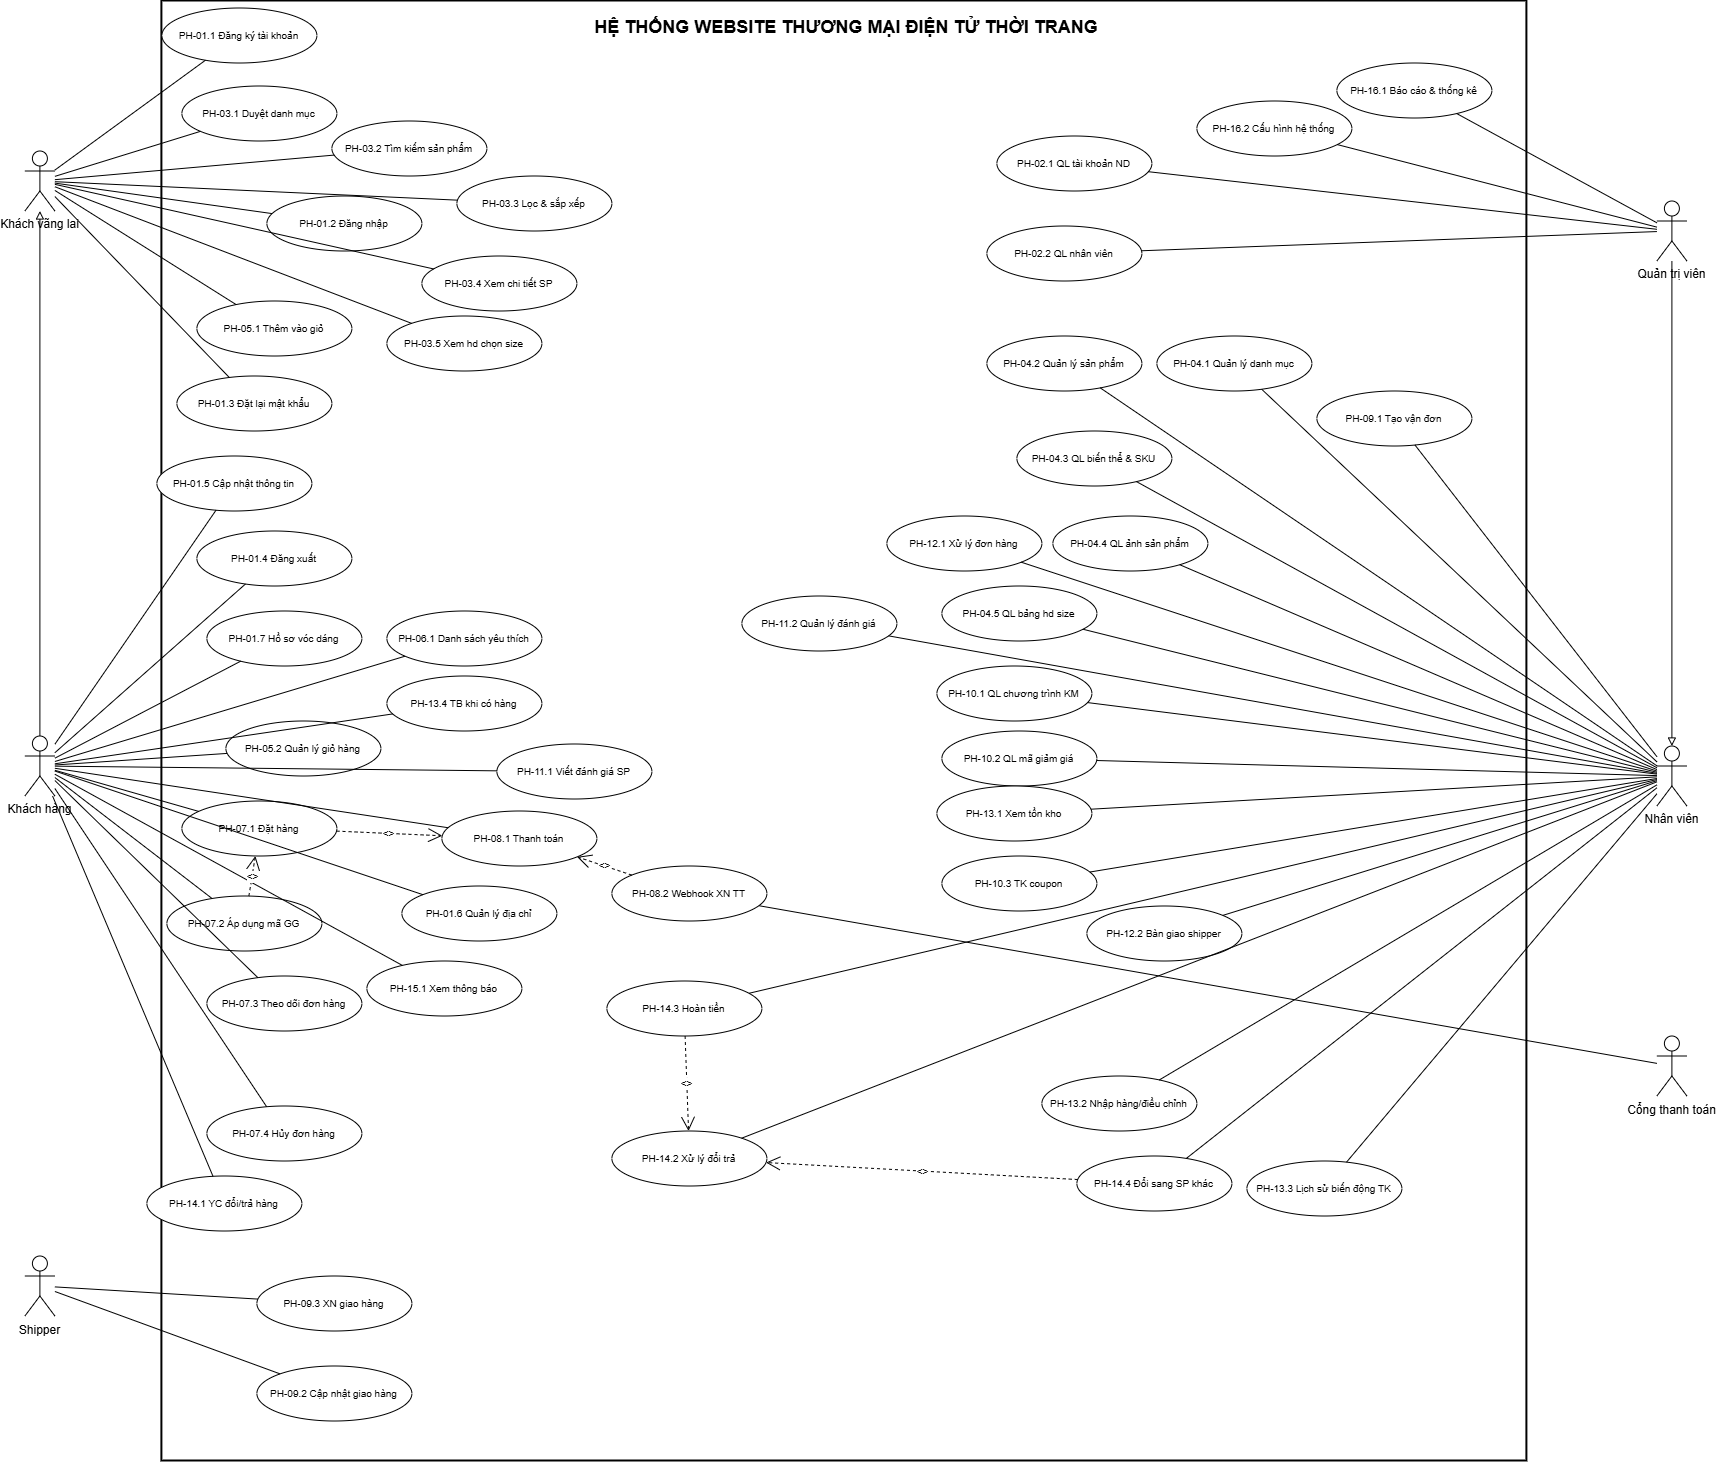

The diagram above was exported from draw.io. Its source (the exported page's mxGraphModel, read from the mxfile embedded in the PNG):
<mxGraphModel dx="1932" dy="888" grid="1" gridSize="10" guides="1" tooltips="1" connect="1" arrows="1" fold="1" page="1" pageScale="1" pageWidth="827" pageHeight="1169" math="0" shadow="0">
  <root>
    <mxCell id="0" />
    <mxCell id="1" parent="0" />
    <mxCell id="2" parent="1" style="rounded=0;whiteSpace=wrap;html=1;fillColor=none;strokeColor=#000000;strokeWidth=2;" value="" vertex="1">
      <mxGeometry height="1460" width="1365" x="195" y="55" as="geometry" />
    </mxCell>
    <mxCell id="3" parent="1" style="text;html=1;strokeColor=none;fillColor=none;align=center;verticalAlign=middle;whiteSpace=wrap;rounded=0;fontStyle=1;fontSize=18;" value="HỆ THỐNG WEBSITE THƯƠNG MẠI ĐIỆN TỬ THỜI TRANG" vertex="1">
      <mxGeometry height="40" width="1000" x="380" y="62" as="geometry" />
    </mxCell>
    <mxCell id="10" parent="1" style="shape=umlActor;verticalLabelPosition=bottom;verticalAlign=top;html=1;outlineConnect=0;" value="Khách vãng lai" vertex="1">
      <mxGeometry height="60" width="30" x="58" y="205" as="geometry" />
    </mxCell>
    <mxCell id="11" parent="1" style="shape=umlActor;verticalLabelPosition=bottom;verticalAlign=top;html=1;outlineConnect=0;" value="Khách hàng" vertex="1">
      <mxGeometry height="60" width="30" x="58" y="790" as="geometry" />
    </mxCell>
    <mxCell id="12" parent="1" style="shape=umlActor;verticalLabelPosition=bottom;verticalAlign=top;html=1;outlineConnect=0;" value="Shipper" vertex="1">
      <mxGeometry height="60" width="30" x="58" y="1310" as="geometry" />
    </mxCell>
    <mxCell id="13" parent="1" style="shape=umlActor;verticalLabelPosition=bottom;verticalAlign=top;html=1;outlineConnect=0;" value="Nhân viên" vertex="1">
      <mxGeometry height="60" width="30" x="1690" y="800" as="geometry" />
    </mxCell>
    <mxCell id="14" parent="1" style="shape=umlActor;verticalLabelPosition=bottom;verticalAlign=top;html=1;outlineConnect=0;" value="Quản trị viên" vertex="1">
      <mxGeometry height="60" width="30" x="1690" y="255" as="geometry" />
    </mxCell>
    <mxCell id="15" parent="1" style="shape=umlActor;verticalLabelPosition=bottom;verticalAlign=top;html=1;outlineConnect=0;" value="Cổng thanh toán" vertex="1">
      <mxGeometry height="60" width="30" x="1690" y="1090" as="geometry" />
    </mxCell>
    <mxCell id="200" edge="1" parent="1" source="11" style="endArrow=block;endFill=0;html=1;rounded=0;" target="10">
      <mxGeometry relative="1" as="geometry" />
    </mxCell>
    <mxCell id="201" edge="1" parent="1" source="14" style="endArrow=block;endFill=0;html=1;rounded=0;" target="13">
      <mxGeometry relative="1" as="geometry" />
    </mxCell>
    <mxCell id="20" parent="1" style="ellipse;whiteSpace=wrap;html=1;fontSize=10;" value="PH-01.1 Đăng ký tài khoản" vertex="1">
      <mxGeometry height="55" width="155" x="195" y="62" as="geometry" />
    </mxCell>
    <mxCell id="21" parent="1" style="ellipse;whiteSpace=wrap;html=1;fontSize=10;" value="PH-01.2 Đăng nhập" vertex="1">
      <mxGeometry height="55" width="155" x="300" y="250" as="geometry" />
    </mxCell>
    <mxCell id="22" parent="1" style="ellipse;whiteSpace=wrap;html=1;fontSize=10;" value="PH-01.3 Đặt lại mật khẩu" vertex="1">
      <mxGeometry height="55" width="155" x="210" y="430" as="geometry" />
    </mxCell>
    <mxCell id="23" parent="1" style="ellipse;whiteSpace=wrap;html=1;fontSize=10;" value="PH-01.4 Đăng xuất" vertex="1">
      <mxGeometry height="55" width="155" x="230" y="585" as="geometry" />
    </mxCell>
    <mxCell id="24" parent="1" style="ellipse;whiteSpace=wrap;html=1;fontSize=10;" value="PH-01.5 Cập nhật thông tin" vertex="1">
      <mxGeometry height="55" width="155" x="190" y="510" as="geometry" />
    </mxCell>
    <mxCell id="25" parent="1" style="ellipse;whiteSpace=wrap;html=1;fontSize=10;" value="PH-01.6 Quản lý địa chỉ" vertex="1">
      <mxGeometry height="55" width="155" x="435" y="940" as="geometry" />
    </mxCell>
    <mxCell id="26" parent="1" style="ellipse;whiteSpace=wrap;html=1;fontSize=10;" value="PH-01.7 Hồ sơ vóc dáng" vertex="1">
      <mxGeometry height="55" width="155" x="240" y="665" as="geometry" />
    </mxCell>
    <mxCell id="30" parent="1" style="ellipse;whiteSpace=wrap;html=1;fontSize=10;" value="PH-03.1 Duyệt danh mục" vertex="1">
      <mxGeometry height="55" width="155" x="215" y="140" as="geometry" />
    </mxCell>
    <mxCell id="31" parent="1" style="ellipse;whiteSpace=wrap;html=1;fontSize=10;" value="PH-03.2 Tìm kiếm sản phẩm" vertex="1">
      <mxGeometry height="55" width="155" x="365" y="175" as="geometry" />
    </mxCell>
    <mxCell id="32" parent="1" style="ellipse;whiteSpace=wrap;html=1;fontSize=10;" value="PH-03.3 Lọc &amp; sắp xếp" vertex="1">
      <mxGeometry height="55" width="155" x="490" y="230" as="geometry" />
    </mxCell>
    <mxCell id="33" parent="1" style="ellipse;whiteSpace=wrap;html=1;fontSize=10;" value="PH-03.4 Xem chi tiết SP" vertex="1">
      <mxGeometry height="55" width="155" x="455" y="310" as="geometry" />
    </mxCell>
    <mxCell id="34" parent="1" style="ellipse;whiteSpace=wrap;html=1;fontSize=10;" value="PH-03.5 Xem hd chọn size" vertex="1">
      <mxGeometry height="55" width="155" x="420" y="370" as="geometry" />
    </mxCell>
    <mxCell id="70" parent="1" style="ellipse;whiteSpace=wrap;html=1;fontSize=10;" value="PH-11.1 Viết đánh giá SP" vertex="1">
      <mxGeometry height="55" width="155" x="530" y="798" as="geometry" />
    </mxCell>
    <mxCell id="71" parent="1" style="ellipse;whiteSpace=wrap;html=1;fontSize=10;" value="PH-11.2 Quản lý đánh giá" vertex="1">
      <mxGeometry height="55" width="155" x="775" y="650" as="geometry" />
    </mxCell>
    <mxCell id="40" parent="1" style="ellipse;whiteSpace=wrap;html=1;fontSize=10;" value="PH-05.1 Thêm vào giỏ" vertex="1">
      <mxGeometry height="55" width="155" x="230" y="355" as="geometry" />
    </mxCell>
    <mxCell id="41" parent="1" style="ellipse;whiteSpace=wrap;html=1;fontSize=10;" value="PH-05.2 Quản lý giỏ hàng" vertex="1">
      <mxGeometry height="55" width="155" x="259" y="775" as="geometry" />
    </mxCell>
    <mxCell id="45" parent="1" style="ellipse;whiteSpace=wrap;html=1;fontSize=10;" value="PH-06.1 Danh sách yêu thích" vertex="1">
      <mxGeometry height="55" width="155" x="420" y="665" as="geometry" />
    </mxCell>
    <mxCell id="75" parent="1" style="ellipse;whiteSpace=wrap;html=1;fontSize=10;" value="PH-13.4 TB khi có hàng" vertex="1">
      <mxGeometry height="55" width="155" x="420" y="730" as="geometry" />
    </mxCell>
    <mxCell id="50" parent="1" style="ellipse;whiteSpace=wrap;html=1;fontSize=10;" value="PH-07.1 Đặt hàng" vertex="1">
      <mxGeometry height="55" width="155" x="215" y="855" as="geometry" />
    </mxCell>
    <mxCell id="51" parent="1" style="ellipse;whiteSpace=wrap;html=1;fontSize=10;" value="PH-07.2 Áp dụng mã GG" vertex="1">
      <mxGeometry height="55" width="155" x="200" y="950" as="geometry" />
    </mxCell>
    <mxCell id="52" parent="1" style="ellipse;whiteSpace=wrap;html=1;fontSize=10;" value="PH-07.3 Theo dõi đơn hàng" vertex="1">
      <mxGeometry height="55" width="155" x="240" y="1030" as="geometry" />
    </mxCell>
    <mxCell id="53" parent="1" style="ellipse;whiteSpace=wrap;html=1;fontSize=10;" value="PH-07.4 Hủy đơn hàng" vertex="1">
      <mxGeometry height="55" width="155" x="240" y="1160" as="geometry" />
    </mxCell>
    <mxCell id="60" parent="1" style="ellipse;whiteSpace=wrap;html=1;fontSize=10;" value="PH-08.1 Thanh toán" vertex="1">
      <mxGeometry height="55" width="155" x="475" y="865" as="geometry" />
    </mxCell>
    <mxCell id="61" parent="1" style="ellipse;whiteSpace=wrap;html=1;fontSize=10;" value="PH-08.2 Webhook XN TT" vertex="1">
      <mxGeometry height="55" width="155" x="645" y="920" as="geometry" />
    </mxCell>
    <mxCell id="85" parent="1" style="ellipse;whiteSpace=wrap;html=1;fontSize=10;" value="PH-15.1 Xem thông báo" vertex="1">
      <mxGeometry height="55" width="155" x="400" y="1015" as="geometry" />
    </mxCell>
    <mxCell id="80" parent="1" style="ellipse;whiteSpace=wrap;html=1;fontSize=10;" value="PH-14.1 YC đổi/trả hàng" vertex="1">
      <mxGeometry height="55" width="155" x="180" y="1230" as="geometry" />
    </mxCell>
    <mxCell id="81" parent="1" style="ellipse;whiteSpace=wrap;html=1;fontSize=10;" value="PH-14.2 Xử lý đổi trả" vertex="1">
      <mxGeometry height="55" width="155" x="645" y="1185" as="geometry" />
    </mxCell>
    <mxCell id="82" parent="1" style="ellipse;whiteSpace=wrap;html=1;fontSize=10;" value="PH-14.3 Hoàn tiền" vertex="1">
      <mxGeometry height="55" width="155" x="640" y="1035" as="geometry" />
    </mxCell>
    <mxCell id="83" parent="1" style="ellipse;whiteSpace=wrap;html=1;fontSize=10;" value="PH-14.4 Đổi sang SP khác" vertex="1">
      <mxGeometry height="55" width="155" x="1110" y="1210" as="geometry" />
    </mxCell>
    <mxCell id="90" parent="1" style="ellipse;whiteSpace=wrap;html=1;fontSize=10;" value="PH-02.1 QL tài khoản ND" vertex="1">
      <mxGeometry height="55" width="155" x="1030" y="190" as="geometry" />
    </mxCell>
    <mxCell id="91" parent="1" style="ellipse;whiteSpace=wrap;html=1;fontSize=10;" value="PH-02.2 QL nhân viên" vertex="1">
      <mxGeometry height="55" width="155" x="1020" y="280" as="geometry" />
    </mxCell>
    <mxCell id="95" parent="1" style="ellipse;whiteSpace=wrap;html=1;fontSize=10;" value="PH-04.1 Quản lý danh mục" vertex="1">
      <mxGeometry height="55" width="155" x="1190" y="390" as="geometry" />
    </mxCell>
    <mxCell id="96" parent="1" style="ellipse;whiteSpace=wrap;html=1;fontSize=10;" value="PH-04.2 Quản lý sản phẩm" vertex="1">
      <mxGeometry height="55" width="155" x="1020" y="390" as="geometry" />
    </mxCell>
    <mxCell id="97" parent="1" style="ellipse;whiteSpace=wrap;html=1;fontSize=10;" value="PH-04.3 QL biến thể &amp; SKU" vertex="1">
      <mxGeometry height="55" width="155" x="1050" y="485" as="geometry" />
    </mxCell>
    <mxCell id="98" parent="1" style="ellipse;whiteSpace=wrap;html=1;fontSize=10;" value="PH-04.4 QL ảnh sản phẩm" vertex="1">
      <mxGeometry height="55" width="155" x="1086" y="570" as="geometry" />
    </mxCell>
    <mxCell id="99" parent="1" style="ellipse;whiteSpace=wrap;html=1;fontSize=10;" value="PH-04.5 QL bảng hd size" vertex="1">
      <mxGeometry height="55" width="155" x="975" y="640" as="geometry" />
    </mxCell>
    <mxCell id="100" parent="1" style="ellipse;whiteSpace=wrap;html=1;fontSize=10;" value="PH-09.1 Tạo vận đơn" vertex="1">
      <mxGeometry height="55" width="155" x="1350" y="445" as="geometry" />
    </mxCell>
    <mxCell id="101" parent="1" style="ellipse;whiteSpace=wrap;html=1;fontSize=10;" value="PH-09.2 Cập nhật giao hàng" vertex="1">
      <mxGeometry height="55" width="155" x="290" y="1420" as="geometry" />
    </mxCell>
    <mxCell id="102" parent="1" style="ellipse;whiteSpace=wrap;html=1;fontSize=10;" value="PH-09.3 XN giao hàng" vertex="1">
      <mxGeometry height="55" width="155" x="290" y="1330" as="geometry" />
    </mxCell>
    <mxCell id="105" parent="1" style="ellipse;whiteSpace=wrap;html=1;fontSize=10;" value="PH-10.1 QL chương trình KM" vertex="1">
      <mxGeometry height="55" width="155" x="970" y="720" as="geometry" />
    </mxCell>
    <mxCell id="106" parent="1" style="ellipse;whiteSpace=wrap;html=1;fontSize=10;" value="PH-10.2 QL mã giảm giá" vertex="1">
      <mxGeometry height="55" width="155" x="975" y="785" as="geometry" />
    </mxCell>
    <mxCell id="107" parent="1" style="ellipse;whiteSpace=wrap;html=1;fontSize=10;" value="PH-10.3 TK coupon" vertex="1">
      <mxGeometry height="55" width="155" x="975" y="910" as="geometry" />
    </mxCell>
    <mxCell id="110" parent="1" style="ellipse;whiteSpace=wrap;html=1;fontSize=10;" value="PH-12.1 Xử lý đơn hàng" vertex="1">
      <mxGeometry height="55" width="155" x="920" y="570" as="geometry" />
    </mxCell>
    <mxCell id="111" parent="1" style="ellipse;whiteSpace=wrap;html=1;fontSize=10;" value="PH-12.2 Bàn giao shipper" vertex="1">
      <mxGeometry height="55" width="155" x="1120" y="960" as="geometry" />
    </mxCell>
    <mxCell id="115" parent="1" style="ellipse;whiteSpace=wrap;html=1;fontSize=10;" value="PH-13.1 Xem tồn kho" vertex="1">
      <mxGeometry height="55" width="155" x="970" y="840" as="geometry" />
    </mxCell>
    <mxCell id="116" parent="1" style="ellipse;whiteSpace=wrap;html=1;fontSize=10;" value="PH-13.2 Nhập hàng/điều chỉnh" vertex="1">
      <mxGeometry height="55" width="155" x="1075" y="1130" as="geometry" />
    </mxCell>
    <mxCell id="117" parent="1" style="ellipse;whiteSpace=wrap;html=1;fontSize=10;" value="PH-13.3 Lịch sử biến động TK" vertex="1">
      <mxGeometry height="55" width="155" x="1280" y="1215" as="geometry" />
    </mxCell>
    <mxCell id="120" parent="1" style="ellipse;whiteSpace=wrap;html=1;fontSize=10;" value="PH-16.1 Báo cáo &amp; thống kê" vertex="1">
      <mxGeometry height="55" width="155" x="1370" y="117" as="geometry" />
    </mxCell>
    <mxCell id="121" parent="1" style="ellipse;whiteSpace=wrap;html=1;fontSize=10;" value="PH-16.2 Cấu hình hệ thống" vertex="1">
      <mxGeometry height="55" width="155" x="1230" y="155" as="geometry" />
    </mxCell>
    <mxCell id="210" edge="1" parent="1" source="10" style="endArrow=none;html=1;" target="20">
      <mxGeometry relative="1" as="geometry" />
    </mxCell>
    <mxCell id="211" edge="1" parent="1" source="10" style="endArrow=none;html=1;" target="21">
      <mxGeometry relative="1" as="geometry" />
    </mxCell>
    <mxCell id="212" edge="1" parent="1" source="10" style="endArrow=none;html=1;" target="22">
      <mxGeometry relative="1" as="geometry" />
    </mxCell>
    <mxCell id="213" edge="1" parent="1" source="10" style="endArrow=none;html=1;" target="30">
      <mxGeometry relative="1" as="geometry" />
    </mxCell>
    <mxCell id="214" edge="1" parent="1" source="10" style="endArrow=none;html=1;" target="31">
      <mxGeometry relative="1" as="geometry" />
    </mxCell>
    <mxCell id="215" edge="1" parent="1" source="10" style="endArrow=none;html=1;" target="32">
      <mxGeometry relative="1" as="geometry" />
    </mxCell>
    <mxCell id="216" edge="1" parent="1" source="10" style="endArrow=none;html=1;" target="33">
      <mxGeometry relative="1" as="geometry" />
    </mxCell>
    <mxCell id="217" edge="1" parent="1" source="10" style="endArrow=none;html=1;" target="34">
      <mxGeometry relative="1" as="geometry" />
    </mxCell>
    <mxCell id="218" edge="1" parent="1" source="10" style="endArrow=none;html=1;" target="40">
      <mxGeometry relative="1" as="geometry" />
    </mxCell>
    <mxCell id="220" edge="1" parent="1" source="11" style="endArrow=none;html=1;" target="23">
      <mxGeometry relative="1" as="geometry" />
    </mxCell>
    <mxCell id="221" edge="1" parent="1" source="11" style="endArrow=none;html=1;" target="24">
      <mxGeometry relative="1" as="geometry" />
    </mxCell>
    <mxCell id="222" edge="1" parent="1" source="11" style="endArrow=none;html=1;" target="25">
      <mxGeometry relative="1" as="geometry" />
    </mxCell>
    <mxCell id="223" edge="1" parent="1" source="11" style="endArrow=none;html=1;" target="26">
      <mxGeometry relative="1" as="geometry" />
    </mxCell>
    <mxCell id="224" edge="1" parent="1" source="11" style="endArrow=none;html=1;" target="41">
      <mxGeometry relative="1" as="geometry" />
    </mxCell>
    <mxCell id="225" edge="1" parent="1" source="11" style="endArrow=none;html=1;" target="45">
      <mxGeometry relative="1" as="geometry" />
    </mxCell>
    <mxCell id="226" edge="1" parent="1" source="11" style="endArrow=none;html=1;" target="50">
      <mxGeometry relative="1" as="geometry" />
    </mxCell>
    <mxCell id="227" edge="1" parent="1" source="11" style="endArrow=none;html=1;" target="51">
      <mxGeometry relative="1" as="geometry" />
    </mxCell>
    <mxCell id="228" edge="1" parent="1" source="11" style="endArrow=none;html=1;" target="52">
      <mxGeometry relative="1" as="geometry" />
    </mxCell>
    <mxCell id="229" edge="1" parent="1" source="11" style="endArrow=none;html=1;" target="53">
      <mxGeometry relative="1" as="geometry" />
    </mxCell>
    <mxCell id="230" edge="1" parent="1" source="11" style="endArrow=none;html=1;" target="60">
      <mxGeometry relative="1" as="geometry" />
    </mxCell>
    <mxCell id="231" edge="1" parent="1" source="11" style="endArrow=none;html=1;" target="70">
      <mxGeometry relative="1" as="geometry" />
    </mxCell>
    <mxCell id="232" edge="1" parent="1" source="11" style="endArrow=none;html=1;" target="75">
      <mxGeometry relative="1" as="geometry" />
    </mxCell>
    <mxCell id="233" edge="1" parent="1" source="11" style="endArrow=none;html=1;" target="80">
      <mxGeometry relative="1" as="geometry" />
    </mxCell>
    <mxCell id="234" edge="1" parent="1" source="11" style="endArrow=none;html=1;" target="85">
      <mxGeometry relative="1" as="geometry" />
    </mxCell>
    <mxCell id="240" edge="1" parent="1" source="13" style="endArrow=none;html=1;" target="71">
      <mxGeometry relative="1" as="geometry" />
    </mxCell>
    <mxCell id="241" edge="1" parent="1" source="13" style="endArrow=none;html=1;" target="81">
      <mxGeometry relative="1" as="geometry" />
    </mxCell>
    <mxCell id="242" edge="1" parent="1" source="13" style="endArrow=none;html=1;" target="82">
      <mxGeometry relative="1" as="geometry" />
    </mxCell>
    <mxCell id="243" edge="1" parent="1" source="13" style="endArrow=none;html=1;" target="83">
      <mxGeometry relative="1" as="geometry" />
    </mxCell>
    <mxCell id="244" edge="1" parent="1" source="13" style="endArrow=none;html=1;" target="95">
      <mxGeometry relative="1" as="geometry" />
    </mxCell>
    <mxCell id="245" edge="1" parent="1" source="13" style="endArrow=none;html=1;" target="96">
      <mxGeometry relative="1" as="geometry" />
    </mxCell>
    <mxCell id="246" edge="1" parent="1" source="13" style="endArrow=none;html=1;" target="97">
      <mxGeometry relative="1" as="geometry" />
    </mxCell>
    <mxCell id="247" edge="1" parent="1" source="13" style="endArrow=none;html=1;" target="98">
      <mxGeometry relative="1" as="geometry" />
    </mxCell>
    <mxCell id="248" edge="1" parent="1" source="13" style="endArrow=none;html=1;" target="99">
      <mxGeometry relative="1" as="geometry" />
    </mxCell>
    <mxCell id="249" edge="1" parent="1" source="13" style="endArrow=none;html=1;" target="100">
      <mxGeometry relative="1" as="geometry" />
    </mxCell>
    <mxCell id="250" edge="1" parent="1" source="13" style="endArrow=none;html=1;" target="105">
      <mxGeometry relative="1" as="geometry" />
    </mxCell>
    <mxCell id="251" edge="1" parent="1" source="13" style="endArrow=none;html=1;" target="106">
      <mxGeometry relative="1" as="geometry" />
    </mxCell>
    <mxCell id="252" edge="1" parent="1" source="13" style="endArrow=none;html=1;" target="107">
      <mxGeometry relative="1" as="geometry" />
    </mxCell>
    <mxCell id="253" edge="1" parent="1" source="13" style="endArrow=none;html=1;" target="110">
      <mxGeometry relative="1" as="geometry" />
    </mxCell>
    <mxCell id="254" edge="1" parent="1" source="13" style="endArrow=none;html=1;" target="111">
      <mxGeometry relative="1" as="geometry" />
    </mxCell>
    <mxCell id="255" edge="1" parent="1" source="13" style="endArrow=none;html=1;" target="115">
      <mxGeometry relative="1" as="geometry" />
    </mxCell>
    <mxCell id="256" edge="1" parent="1" source="13" style="endArrow=none;html=1;" target="116">
      <mxGeometry relative="1" as="geometry" />
    </mxCell>
    <mxCell id="257" edge="1" parent="1" source="13" style="endArrow=none;html=1;" target="117">
      <mxGeometry relative="1" as="geometry" />
    </mxCell>
    <mxCell id="260" edge="1" parent="1" source="14" style="endArrow=none;html=1;" target="90">
      <mxGeometry relative="1" as="geometry" />
    </mxCell>
    <mxCell id="261" edge="1" parent="1" source="14" style="endArrow=none;html=1;" target="91">
      <mxGeometry relative="1" as="geometry" />
    </mxCell>
    <mxCell id="262" edge="1" parent="1" source="14" style="endArrow=none;html=1;" target="120">
      <mxGeometry relative="1" as="geometry" />
    </mxCell>
    <mxCell id="263" edge="1" parent="1" source="14" style="endArrow=none;html=1;" target="121">
      <mxGeometry relative="1" as="geometry" />
    </mxCell>
    <mxCell id="270" edge="1" parent="1" source="12" style="endArrow=none;html=1;" target="101">
      <mxGeometry relative="1" as="geometry" />
    </mxCell>
    <mxCell id="271" edge="1" parent="1" source="12" style="endArrow=none;html=1;" target="102">
      <mxGeometry relative="1" as="geometry" />
    </mxCell>
    <mxCell id="280" edge="1" parent="1" source="15" style="endArrow=none;html=1;" target="61">
      <mxGeometry relative="1" as="geometry" />
    </mxCell>
    <mxCell id="290" edge="1" parent="1" source="50" style="endArrow=open;endSize=12;html=1;dashed=1;fontSize=10;" target="60" value="&lt;&lt;include&gt;&gt;">
      <mxGeometry relative="1" as="geometry" />
    </mxCell>
    <mxCell id="291" edge="1" parent="1" source="51" style="endArrow=open;endSize=12;html=1;dashed=1;fontSize=10;" target="50" value="&lt;&lt;extend&gt;&gt;">
      <mxGeometry relative="1" as="geometry" />
    </mxCell>
    <mxCell id="292" edge="1" parent="1" source="61" style="endArrow=open;endSize=12;html=1;dashed=1;fontSize=10;" target="60" value="&lt;&lt;extend&gt;&gt;">
      <mxGeometry relative="1" as="geometry" />
    </mxCell>
    <mxCell id="293" edge="1" parent="1" source="82" style="endArrow=open;endSize=12;html=1;dashed=1;fontSize=10;" target="81" value="&lt;&lt;extend&gt;&gt;">
      <mxGeometry relative="1" as="geometry" />
    </mxCell>
    <mxCell id="294" edge="1" parent="1" source="83" style="endArrow=open;endSize=12;html=1;dashed=1;fontSize=10;" target="81" value="&lt;&lt;extend&gt;&gt;">
      <mxGeometry relative="1" as="geometry" />
    </mxCell>
  </root>
</mxGraphModel>